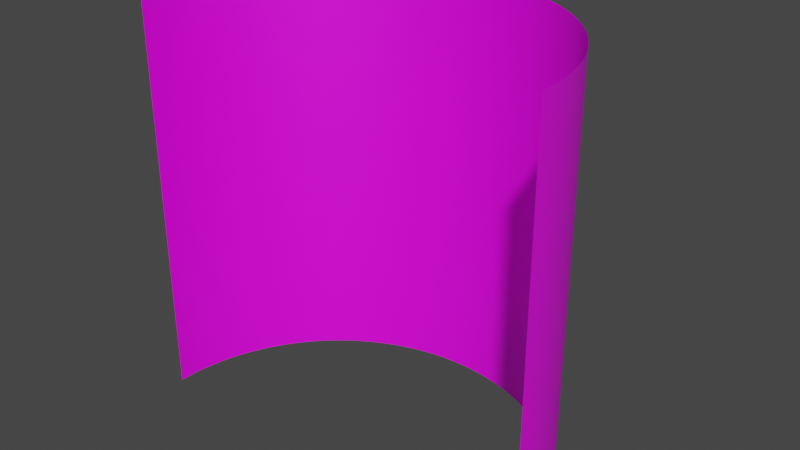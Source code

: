 # Source: background.blend  (saved by Blender 2.82.7; exported with 4.5.12 LTS)
import bpy
from mathutils import Matrix  # noqa: F401  (used for matrix-valued properties, if any)

bpy.ops.wm.read_factory_settings(use_empty=True)
scene = bpy.context.scene
scene.name = 'Scene'

# ---- collections
col_collection = bpy.data.collections.new('Collection'); scene.collection.children.link(col_collection)

# ---- images (referenced by path relative to the original .blend; pixels are not part of the script)
import os
ASSET_DIR = os.environ.get("B2B_ASSET_DIR", "")  # directory of the original .blend (textures are referenced by path, not embedded)
HERE = os.path.dirname(os.path.abspath(__file__))  # packed textures are extracted next to this script under _unpacked/

def load_image(name, relpath, width, height, colorspace="sRGB"):
    """Load a texture the original file referenced (path relative to the .blend, or extracted next to this script)."""
    p = next((c for c in (os.path.join(HERE, relpath), os.path.join(ASSET_DIR, relpath)) if relpath and os.path.exists(c)), "")
    if p:
        img = bpy.data.images.load(p, check_existing=True)
        img.name = name
    else:  # same state as the original file: an image datablock whose file is absent (Cycles renders it pink)
        img = bpy.data.images.new(name, width, height)
        img.source = "FILE"
        img.filepath = "//" + (relpath or name)
    img.colorspace_settings.name = colorspace
    return img
img_spacetexture6_png = load_image('_spaceTexture6.png', '_spaceTexture6.png', 1024, 1024, 'sRGB')

# ---- materials (node trees are filled in below, after node groups)
mat_material_002 = bpy.data.materials.new('Material.002')
mat_material_002.use_transparent_shadow = False

# ---- material node trees
mat_material_002.use_nodes = True; mat_material_002.node_tree.nodes.clear()
_N = mat_material_002.node_tree.nodes; _L = mat_material_002.node_tree.links
n0 = _N.new('ShaderNodeOutputMaterial'); n0.name = 'Material Output'; n0.location = (300, 300)
n1 = _N.new('ShaderNodeBsdfPrincipled'); n1.name = 'Principled BSDF'; n1.location = (10, 300)
n1.distribution = 'GGX'
n1.subsurface_method = 'BURLEY'
n1.inputs[3].default_value = 1.45
n1.inputs[9].default_value = (1.0, 1.0, 0.1)
n1.inputs[27].default_value = (0.0, 0.0, 0.0, 1.0)
n1.inputs[28].default_value = 1.0
n2 = _N.new('ShaderNodeTexImage'); n2.name = 'Image Texture'; n2.location = (-280, 280)
n2.image = img_spacetexture6_png
_L.new(n1.outputs[0], n0.inputs[0])
_L.new(n2.outputs[0], n1.inputs[0])
n0.is_active_output = True

# ---- world
world_world = bpy.data.worlds.new('World'); scene.world = world_world
world_world.use_nodes = True; world_world.node_tree.nodes.clear()
_N = world_world.node_tree.nodes; _L = world_world.node_tree.links
n0 = _N.new('ShaderNodeOutputWorld'); n0.name = 'World Output'; n0.location = (300, 300)
n1 = _N.new('ShaderNodeBackground'); n1.name = 'Background'; n1.location = (10, 300)
n1.inputs[0].default_value = (0.05088, 0.05088, 0.05088, 1.0)
_L.new(n1.outputs[0], n0.inputs[0])
n0.is_active_output = True
world_world.color = (0.05088, 0.05088, 0.05088)
world_world.use_sun_shadow = False
world_world.sun_shadow_jitter_overblur = 0.0

# ---- meshes
me_circle_002 = bpy.data.meshes.new('Circle.002')
me_circle_002.from_pydata([(0.0, 1.0, 0.0), (-0.02454, 0.9997, 0.0), (-0.04907, 0.9988, 0.0), (-0.07356, 0.9973, 0.0), (-0.09802, 0.9952, 0.0), (-0.1224, 0.9925, 0.0), (-0.1467, 0.9892, 0.0), (-0.171, 0.9853, 0.0), (-0.1951, 0.9808, 0.0), (-0.2191, 0.9757, 0.0), (-0.243, 0.97, 0.0), (-0.2667, 0.9638, 0.0), (-0.2903, 0.9569, 0.0), (-0.3137, 0.9495, 0.0), (-0.3369, 0.9415, 0.0), (-0.3599, 0.933, 0.0), (-0.3827, 0.9239, 0.0), (-0.4052, 0.9142, 0.0), (-0.4276, 0.904, 0.0), (-0.4496, 0.8932, 0.0), (-0.4714, 0.8819, 0.0), (-0.4929, 0.8701, 0.0), (-0.5141, 0.8577, 0.0), (-0.535, 0.8449, 0.0), (-0.5556, 0.8315, 0.0), (-0.5758, 0.8176, 0.0), (-0.5957, 0.8032, 0.0), (-0.6152, 0.7883, 0.0), (-0.6344, 0.773, 0.0), (-0.6532, 0.7572, 0.0), (-0.6716, 0.741, 0.0), (-0.6895, 0.7242, 0.0), (-0.7071, 0.7071, 0.0), (-0.7242, 0.6895, 0.0), (-0.741, 0.6716, 0.0), (-0.7572, 0.6532, 0.0), (-0.773, 0.6344, 0.0), (-0.7883, 0.6152, 0.0), (-0.8032, 0.5957, 0.0), (-0.8176, 0.5758, 0.0), (-0.8315, 0.5556, 0.0), (-0.8449, 0.535, 0.0), (-0.8577, 0.5141, 0.0), (-0.8701, 0.4929, 0.0), (-0.8819, 0.4714, 0.0), (-0.8932, 0.4496, 0.0), (-0.904, 0.4276, 0.0), (-0.9142, 0.4052, 0.0), (-0.9239, 0.3827, 0.0), (-0.933, 0.3599, 0.0), (-0.9415, 0.3369, 0.0), (-0.9495, 0.3137, 0.0), (-0.9569, 0.2903, 0.0), (-0.9638, 0.2667, 0.0), (-0.97, 0.243, 0.0), (-0.9757, 0.2191, 0.0), (-0.9808, 0.1951, 0.0), (-0.9853, 0.171, 0.0), (-0.9892, 0.1467, 0.0), (-0.9925, 0.1224, 0.0), (-0.9952, 0.09802, 0.0), (-0.9973, 0.07357, 0.0), (-0.9988, 0.04907, 0.0), (-0.9997, 0.02454, 0.0), (-1.0, 9.1e-07, 0.0), (0.07355, 0.9973, 2.0), (0.09801, 0.9952, 2.0), (0.1224, 0.9925, 2.0), (0.1467, 0.9892, 2.0), (0.171, 0.9853, 2.0), (0.1951, 0.9808, 2.0), (0.2191, 0.9757, 2.0), (0.243, 0.97, 2.0), (0.2667, 0.9638, 2.0), (0.2903, 0.9569, 2.0), (0.3137, 0.9495, 2.0), (0.3369, 0.9415, 2.0), (0.3599, 0.933, 2.0), (0.3827, 0.9239, 2.0), (0.4052, 0.9142, 2.0), (0.4275, 0.904, 2.0), (0.4496, 0.8932, 2.0), (0.4714, 0.8819, 2.0), (0.4929, 0.8701, 2.0), (0.5141, 0.8577, 2.0), (0.535, 0.8449, 2.0), (0.5556, 0.8315, 2.0), (0.5758, 0.8176, 2.0), (0.5957, 0.8032, 2.0), (0.6152, 0.7884, 2.0), (0.6344, 0.773, 2.0), (0.6532, 0.7572, 2.0), (0.6716, 0.741, 2.0), (0.6895, 0.7243, 2.0), (0.7071, 0.7071, 2.0), (0.7242, 0.6895, 2.0), (0.7409, 0.6716, 2.0), (0.7572, 0.6532, 2.0), (0.773, 0.6344, 2.0), (0.7883, 0.6152, 2.0), (0.8032, 0.5957, 2.0), (0.8176, 0.5758, 2.0), (0.8315, 0.5556, 2.0), (0.8448, 0.535, 2.0), (0.8577, 0.5141, 2.0), (0.8701, 0.4929, 2.0), (0.8819, 0.4714, 2.0), (0.8932, 0.4496, 2.0), (0.904, 0.4276, 2.0), (0.9142, 0.4052, 2.0), (0.9239, 0.3827, 2.0), (0.933, 0.3599, 2.0), (0.9415, 0.3369, 2.0), (0.9495, 0.3137, 2.0), (0.9569, 0.2903, 2.0), (0.9638, 0.2667, 2.0), (0.97, 0.243, 2.0), (0.9757, 0.2191, 2.0), (0.9808, 0.1951, 2.0), (0.9853, 0.171, 2.0), (0.9892, 0.1467, 2.0), (0.9925, 0.1224, 2.0), (0.9952, 0.09802, 2.0), (0.9973, 0.07357, 2.0), (0.9988, 0.04907, 2.0), (0.9997, 0.02455, 2.0), (1.0, 5.734e-06, 2.0), (-1.0, 9.1e-07, 2.0), (-0.9997, 0.02454, 2.0), (-0.9988, 0.04907, 2.0), (-0.9973, 0.07357, 2.0), (-0.9952, 0.09802, 2.0), (-0.9925, 0.1224, 2.0), (-0.9892, 0.1467, 2.0), (-0.9853, 0.171, 2.0), (-0.9808, 0.1951, 2.0), (-0.9757, 0.2191, 2.0), (-0.97, 0.243, 2.0), (-0.9638, 0.2667, 2.0), (-0.9569, 0.2903, 2.0), (-0.9495, 0.3137, 2.0), (-0.9415, 0.3369, 2.0), (-0.933, 0.3599, 2.0), (-0.9239, 0.3827, 2.0), (-0.9142, 0.4052, 2.0), (-0.904, 0.4276, 2.0), (-0.8932, 0.4496, 2.0), (-0.8819, 0.4714, 2.0), (-0.8701, 0.4929, 2.0), (-0.8577, 0.5141, 2.0), (-0.8449, 0.535, 2.0), (-0.8315, 0.5556, 2.0), (-0.8176, 0.5758, 2.0), (-0.8032, 0.5957, 2.0), (-0.7883, 0.6152, 2.0), (-0.773, 0.6344, 2.0), (-0.7572, 0.6532, 2.0), (-0.741, 0.6716, 2.0), (-0.7242, 0.6895, 2.0), (-0.7071, 0.7071, 2.0), (-0.6895, 0.7242, 2.0), (-0.6716, 0.741, 2.0), (-0.6532, 0.7572, 2.0), (-0.6344, 0.773, 2.0), (-0.6152, 0.7883, 2.0), (-0.5957, 0.8032, 2.0), (-0.5758, 0.8176, 2.0), (-0.5556, 0.8315, 2.0), (-0.535, 0.8449, 2.0), (-0.5141, 0.8577, 2.0), (-0.4929, 0.8701, 2.0), (-0.4714, 0.8819, 2.0), (-0.4496, 0.8932, 2.0), (-0.4276, 0.904, 2.0), (-0.4052, 0.9142, 2.0), (-0.3827, 0.9239, 2.0), (-0.3599, 0.933, 2.0), (-0.3369, 0.9415, 2.0), (-0.3137, 0.9495, 2.0), (-0.2903, 0.9569, 2.0), (-0.2667, 0.9638, 2.0), (-0.243, 0.97, 2.0), (-0.2191, 0.9757, 2.0), (-0.1951, 0.9808, 2.0), (-0.171, 0.9853, 2.0), (-0.1467, 0.9892, 2.0), (-0.1224, 0.9925, 2.0), (-0.09802, 0.9952, 2.0), (-0.07356, 0.9973, 2.0), (-0.04907, 0.9988, 2.0), (-0.02454, 0.9997, 2.0), (0.0, 1.0, 2.0), (1.0, 5.734e-06, 0.0), (0.9997, 0.02455, 0.0), (0.9988, 0.04907, 0.0), (0.9973, 0.07357, 0.0), (0.9952, 0.09802, 0.0), (0.9925, 0.1224, 0.0), (0.9892, 0.1467, 0.0), (0.9853, 0.171, 0.0), (0.9808, 0.1951, 0.0), (0.9757, 0.2191, 0.0), (0.97, 0.243, 0.0), (0.9638, 0.2667, 0.0), (0.9569, 0.2903, 0.0), (0.9495, 0.3137, 0.0), (0.9415, 0.3369, 0.0), (0.933, 0.3599, 0.0), (0.9239, 0.3827, 0.0), (0.9142, 0.4052, 0.0), (0.904, 0.4276, 0.0), (0.8932, 0.4496, 0.0), (0.8819, 0.4714, 0.0), (0.8701, 0.4929, 0.0), (0.8577, 0.5141, 0.0), (0.8448, 0.535, 0.0), (0.8315, 0.5556, 0.0), (0.8176, 0.5758, 0.0), (0.8032, 0.5957, 0.0), (0.7883, 0.6152, 0.0), (0.773, 0.6344, 0.0), (0.7572, 0.6532, 0.0), (0.7409, 0.6716, 0.0), (0.7242, 0.6895, 0.0), (0.7071, 0.7071, 0.0), (0.6895, 0.7243, 0.0), (0.6716, 0.741, 0.0), (0.6532, 0.7572, 0.0), (0.6344, 0.773, 0.0), (0.6152, 0.7884, 0.0), (0.5957, 0.8032, 0.0), (0.5758, 0.8176, 0.0), (0.5556, 0.8315, 0.0), (0.535, 0.8449, 0.0), (0.5141, 0.8577, 0.0), (0.4929, 0.8701, 0.0), (0.4714, 0.8819, 0.0), (0.4496, 0.8932, 0.0), (0.4275, 0.904, 0.0), (0.4052, 0.9142, 0.0), (0.3827, 0.9239, 0.0), (0.3599, 0.933, 0.0), (0.3369, 0.9415, 0.0), (0.3137, 0.9495, 0.0), (0.2903, 0.9569, 0.0), (0.2667, 0.9638, 0.0), (0.243, 0.97, 0.0), (0.2191, 0.9757, 0.0), (0.1951, 0.9808, 0.0), (0.171, 0.9853, 0.0), (0.1467, 0.9892, 0.0), (0.1224, 0.9925, 0.0), (0.09801, 0.9952, 0.0), (0.07355, 0.9973, 0.0), (0.04906, 0.9988, 0.0), (0.02453, 0.9997, 0.0), (0.04906, 0.9988, 2.0), (0.02453, 0.9997, 2.0)], [], [(4, 3, 188, 187), (210, 209, 109, 108), (56, 55, 136, 135), (5, 4, 187, 186), (211, 210, 108, 107), (57, 56, 135, 134), (6, 5, 186, 185), (212, 211, 107, 106), (58, 57, 134, 133), (7, 6, 185, 184), (213, 212, 106, 105), (59, 58, 133, 132), (8, 7, 184, 183), (214, 213, 105, 104), (60, 59, 132, 131), (9, 8, 183, 182), (215, 214, 104, 103), (61, 60, 131, 130), (10, 9, 182, 181), (216, 215, 103, 102), (62, 61, 130, 129), (11, 10, 181, 180), (217, 216, 102, 101), (63, 62, 129, 128), (12, 11, 180, 179), (218, 217, 101, 100), (64, 63, 128, 127), (13, 12, 179, 178), (219, 218, 100, 99), (14, 13, 178, 177), (220, 219, 99, 98), (15, 14, 177, 176), (221, 220, 98, 97), (16, 15, 176, 175), (222, 221, 97, 96), (17, 16, 175, 174), (223, 222, 96, 95), (18, 17, 174, 173), (224, 223, 95, 94), (19, 18, 173, 172), (225, 224, 94, 93), (20, 19, 172, 171), (226, 225, 93, 92), (21, 20, 171, 170), (227, 226, 92, 91), (22, 21, 170, 169), (228, 227, 91, 90), (23, 22, 169, 168), (229, 228, 90, 89), (24, 23, 168, 167), (230, 229, 89, 88), (25, 24, 167, 166), (231, 230, 88, 87), (26, 25, 166, 165), (232, 231, 87, 86), (27, 26, 165, 164), (233, 232, 86, 85), (28, 27, 164, 163), (234, 233, 85, 84), (29, 28, 163, 162), (235, 234, 84, 83), (30, 29, 162, 161), (236, 235, 83, 82), (31, 30, 161, 160), (237, 236, 82, 81), (32, 31, 160, 159), (238, 237, 81, 80), (33, 32, 159, 158), (239, 238, 80, 79), (34, 33, 158, 157), (240, 239, 79, 78), (35, 34, 157, 156), (241, 240, 78, 77), (36, 35, 156, 155), (242, 241, 77, 76), (37, 36, 155, 154), (243, 242, 76, 75), (38, 37, 154, 153), (244, 243, 75, 74), (193, 192, 126, 125), (39, 38, 153, 152), (245, 244, 74, 73), (194, 193, 125, 124), (40, 39, 152, 151), (246, 245, 73, 72), (195, 194, 124, 123), (41, 40, 151, 150), (247, 246, 72, 71), (196, 195, 123, 122), (42, 41, 150, 149), (248, 247, 71, 70), (197, 196, 122, 121), (43, 42, 149, 148), (249, 248, 70, 69), (198, 197, 121, 120), (44, 43, 148, 147), (250, 249, 69, 68), (199, 198, 120, 119), (45, 44, 147, 146), (251, 250, 68, 67), (200, 199, 119, 118), (46, 45, 146, 145), (252, 251, 67, 66), (201, 200, 118, 117), (47, 46, 145, 144), (253, 252, 66, 65), (202, 201, 117, 116), (48, 47, 144, 143), (254, 253, 65, 256), (203, 202, 116, 115), (49, 48, 143, 142), (255, 254, 256, 257), (204, 203, 115, 114), (50, 49, 142, 141), (0, 255, 257, 191), (205, 204, 114, 113), (51, 50, 141, 140), (206, 205, 113, 112), (52, 51, 140, 139), (1, 0, 191, 190), (207, 206, 112, 111), (53, 52, 139, 138), (2, 1, 190, 189), (208, 207, 111, 110), (54, 53, 138, 137), (3, 2, 189, 188), (209, 208, 110, 109), (55, 54, 137, 136)])
_uv = me_circle_002.uv_layers.new(name='UVMap')
_uv.uv.foreach_set('vector', [1.0, 0.4677, 1.0, 0.4755, -6.402e-05, 0.4778, -6.384e-05, 0.47, 1.0, 0.8573, 1.0, 0.8651, -6.902e-05, 0.8674, -6.89e-05, 0.8597, 1.0, 0.06241, 1.0, 0.07021, -5.889e-05, 0.07252, -5.871e-05, 0.06473, 1.0, 0.4599, 1.0, 0.4677, -6.384e-05, 0.47, -6.378e-05, 0.4622, 1.0, 0.8495, 1.0, 0.8573, -6.89e-05, 0.8597, -6.878e-05, 0.8519, 1.0, 0.05462, 1.0, 0.06241, -5.871e-05, 0.06473, -5.865e-05, 0.05693, 1.0, 0.4521, 1.0, 0.4599, -6.378e-05, 0.4622, -6.366e-05, 0.4544, 1.0, 0.8418, 1.0, 0.8495, -6.878e-05, 0.8519, -6.872e-05, 0.8441, 1.0, 0.04683, 1.0, 0.05462, -5.865e-05, 0.05693, -5.859e-05, 0.04914, 1.0, 0.4443, 1.0, 0.4521, -6.366e-05, 0.4544, -6.36e-05, 0.4466, 1.0, 0.834, 1.0, 0.8418, -6.872e-05, 0.8441, -6.86e-05, 0.8363, 1.0, 0.03903, 1.0, 0.04683, -5.859e-05, 0.04914, -5.847e-05, 0.04135, 1.0, 0.4365, 1.0, 0.4443, -6.36e-05, 0.4466, -6.348e-05, 0.4388, 1.0, 0.8262, 1.0, 0.834, -6.86e-05, 0.8363, -6.855e-05, 0.8285, 1.0, 0.03124, 1.0, 0.03903, -5.847e-05, 0.04135, -5.841e-05, 0.03355, 1.0, 0.4287, 1.0, 0.4365, -6.348e-05, 0.4388, -6.342e-05, 0.431, 1.0, 0.8184, 1.0, 0.8262, -6.855e-05, 0.8285, -6.843e-05, 0.8207, 1.0, 0.02345, 1.0, 0.03124, -5.841e-05, 0.03355, -5.835e-05, 0.02576, 1.0, 0.4209, 1.0, 0.4287, -6.342e-05, 0.431, -6.324e-05, 0.4232, 1.0, 0.8106, 1.0, 0.8184, -6.843e-05, 0.8207, -6.831e-05, 0.8129, 1.0, 0.01565, 1.0, 0.02345, -5.835e-05, 0.02576, -5.817e-05, 0.01797, 1.0, 0.4131, 1.0, 0.4209, -6.324e-05, 0.4232, -6.318e-05, 0.4154, 1.0, 0.8028, 1.0, 0.8106, -6.831e-05, 0.8129, -6.819e-05, 0.8051, 1.0, 0.00786, 1.0, 0.01565, -5.817e-05, 0.01797, -5.811e-05, 0.01017, 1.0, 0.4053, 1.0, 0.4131, -6.318e-05, 0.4154, -6.306e-05, 0.4076, 1.0, 0.795, 1.0, 0.8028, -6.819e-05, 0.8051, -6.813e-05, 0.7973, 1.0, 6.682e-05, 1.0, 0.00786, -5.811e-05, 0.01017, -5.8e-05, 0.002381, 1.0, 0.3975, 1.0, 0.4053, -6.306e-05, 0.4076, -6.3e-05, 0.3998, 1.0, 0.7872, 1.0, 0.795, -6.813e-05, 0.7973, -6.801e-05, 0.7895, 1.0, 0.3897, 1.0, 0.3975, -6.3e-05, 0.3998, -6.288e-05, 0.392, 1.0, 0.7794, 1.0, 0.7872, -6.801e-05, 0.7895, -6.795e-05, 0.7817, 1.0, 0.3819, 1.0, 0.3897, -6.288e-05, 0.392, -6.282e-05, 0.3843, 1.0, 0.7716, 1.0, 0.7794, -6.795e-05, 0.7817, -6.777e-05, 0.7739, 1.0, 0.3741, 1.0, 0.3819, -6.282e-05, 0.3843, -6.264e-05, 0.3765, 1.0, 0.7638, 1.0, 0.7716, -6.777e-05, 0.7739, -6.771e-05, 0.7661, 1.0, 0.3664, 1.0, 0.3741, -6.264e-05, 0.3765, -6.253e-05, 0.3687, 1.0, 0.756, 1.0, 0.7638, -6.771e-05, 0.7661, -6.759e-05, 0.7583, 1.0, 0.3586, 1.0, 0.3664, -6.253e-05, 0.3687, -6.247e-05, 0.3609, 1.0, 0.7482, 1.0, 0.756, -6.759e-05, 0.7583, -6.753e-05, 0.7505, 1.0, 0.3508, 1.0, 0.3586, -6.247e-05, 0.3609, -6.241e-05, 0.3531, 1.0, 0.7404, 1.0, 0.7482, -6.753e-05, 0.7505, -6.741e-05, 0.7428, 1.0, 0.343, 1.0, 0.3508, -6.241e-05, 0.3531, -6.229e-05, 0.3453, 1.0, 0.7326, 1.0, 0.7404, -6.741e-05, 0.7428, -6.735e-05, 0.735, 1.0, 0.3352, 1.0, 0.343, -6.229e-05, 0.3453, -6.217e-05, 0.3375, 1.0, 0.7248, 1.0, 0.7326, -6.735e-05, 0.735, -6.717e-05, 0.7272, 1.0, 0.3274, 1.0, 0.3352, -6.217e-05, 0.3375, -6.205e-05, 0.3297, 1.0, 0.7171, 1.0, 0.7248, -6.717e-05, 0.7272, -6.711e-05, 0.7194, 1.0, 0.3196, 1.0, 0.3274, -6.205e-05, 0.3297, -6.199e-05, 0.3219, 1.0, 0.7093, 1.0, 0.7171, -6.711e-05, 0.7194, -6.7e-05, 0.7116, 1.0, 0.3118, 1.0, 0.3196, -6.199e-05, 0.3219, -6.187e-05, 0.3141, 1.0, 0.7015, 1.0, 0.7093, -6.7e-05, 0.7116, -6.694e-05, 0.7038, 1.0, 0.304, 1.0, 0.3118, -6.187e-05, 0.3141, -6.181e-05, 0.3063, 1.0, 0.6937, 1.0, 0.7015, -6.694e-05, 0.7038, -6.682e-05, 0.696, 1.0, 0.2962, 1.0, 0.304, -6.181e-05, 0.3063, -6.169e-05, 0.2985, 1.0, 0.6859, 1.0, 0.6937, -6.682e-05, 0.696, -6.676e-05, 0.6882, 1.0, 0.2884, 1.0, 0.2962, -6.169e-05, 0.2985, -6.157e-05, 0.2907, 1.0, 0.6781, 1.0, 0.6859, -6.676e-05, 0.6882, -6.658e-05, 0.6804, 1.0, 0.2806, 1.0, 0.2884, -6.157e-05, 0.2907, -6.145e-05, 0.2829, 1.0, 0.6703, 1.0, 0.6781, -6.658e-05, 0.6804, -6.652e-05, 0.6726, 1.0, 0.2728, 1.0, 0.2806, -6.145e-05, 0.2829, -6.139e-05, 0.2751, 1.0, 0.6625, 1.0, 0.6703, -6.652e-05, 0.6726, -6.64e-05, 0.6648, 1.0, 0.265, 1.0, 0.2728, -6.139e-05, 0.2751, -6.127e-05, 0.2674, 1.0, 0.6547, 1.0, 0.6625, -6.64e-05, 0.6648, -6.634e-05, 0.657, 1.0, 0.2572, 1.0, 0.265, -6.127e-05, 0.2674, -6.121e-05, 0.2596, 1.0, 0.6469, 1.0, 0.6547, -6.634e-05, 0.657, -6.622e-05, 0.6492, 1.0, 0.2495, 1.0, 0.2572, -6.121e-05, 0.2596, -6.104e-05, 0.2518, 1.0, 0.6391, 1.0, 0.6469, -6.622e-05, 0.6492, -6.616e-05, 0.6414, 1.0, 0.2417, 1.0, 0.2495, -6.104e-05, 0.2518, -6.098e-05, 0.244, 1.0, 0.6313, 1.0, 0.6391, -6.616e-05, 0.6414, -6.598e-05, 0.6336, 1.0, 0.2339, 1.0, 0.2417, -6.098e-05, 0.244, -6.092e-05, 0.2362, 1.0, 0.6235, 1.0, 0.6313, -6.598e-05, 0.6336, -6.592e-05, 0.6258, 1.0, 0.2261, 1.0, 0.2339, -6.092e-05, 0.2362, -6.08e-05, 0.2284, 1.0, 0.6157, 1.0, 0.6235, -6.592e-05, 0.6258, -6.58e-05, 0.6181, 1.0, 0.2183, 1.0, 0.2261, -6.08e-05, 0.2284, -6.068e-05, 0.2206, 1.0, 0.6079, 1.0, 0.6157, -6.58e-05, 0.6181, -6.568e-05, 0.6103, 1.0, 0.2105, 1.0, 0.2183, -6.068e-05, 0.2206, -6.062e-05, 0.2128, 1.0, 0.6002, 1.0, 0.6079, -6.568e-05, 0.6103, -6.562e-05, 0.6025, 1.0, 0.2027, 1.0, 0.2105, -6.062e-05, 0.2128, -6.056e-05, 0.205, 1.0, 0.5924, 1.0, 0.6002, -6.562e-05, 0.6025, -6.551e-05, 0.5947, 1.0, 0.9898, 1.0, 0.9976, -7.069e-05, 0.9999, -7.057e-05, 0.9921, 1.0, 0.1949, 1.0, 0.2027, -6.056e-05, 0.205, -6.038e-05, 0.1972, 1.0, 0.5846, 1.0, 0.5924, -6.551e-05, 0.5947, -6.539e-05, 0.5869, 1.0, 0.982, 1.0, 0.9898, -7.057e-05, 0.9921, -7.045e-05, 0.9843, 1.0, 0.1871, 1.0, 0.1949, -6.038e-05, 0.1972, -6.026e-05, 0.1894, 1.0, 0.5768, 1.0, 0.5846, -6.539e-05, 0.5869, -6.527e-05, 0.5791, 1.0, 0.9742, 1.0, 0.982, -7.045e-05, 0.9843, -7.039e-05, 0.9766, 1.0, 0.1793, 1.0, 0.1871, -6.026e-05, 0.1894, -6.02e-05, 0.1816, 1.0, 0.569, 1.0, 0.5768, -6.527e-05, 0.5791, -6.521e-05, 0.5713, 1.0, 0.9664, 1.0, 0.9742, -7.039e-05, 0.9766, -7.033e-05, 0.9688, 1.0, 0.1715, 1.0, 0.1793, -6.02e-05, 0.1816, -6.014e-05, 0.1738, 1.0, 0.5612, 1.0, 0.569, -6.521e-05, 0.5713, -6.509e-05, 0.5635, 1.0, 0.9587, 1.0, 0.9664, -7.033e-05, 0.9688, -7.021e-05, 0.961, 1.0, 0.1637, 1.0, 0.1715, -6.014e-05, 0.1738, -6.002e-05, 0.166, 1.0, 0.5534, 1.0, 0.5612, -6.509e-05, 0.5635, -6.497e-05, 0.5557, 1.0, 0.9509, 1.0, 0.9587, -7.021e-05, 0.961, -7.01e-05, 0.9532, 1.0, 0.1559, 1.0, 0.1637, -6.002e-05, 0.166, -5.99e-05, 0.1582, 1.0, 0.5456, 1.0, 0.5534, -6.497e-05, 0.5557, -6.491e-05, 0.5479, 1.0, 0.9431, 1.0, 0.9509, -7.01e-05, 0.9532, -6.998e-05, 0.9454, 1.0, 0.1481, 1.0, 0.1559, -5.99e-05, 0.1582, -5.978e-05, 0.1505, 1.0, 0.5378, 1.0, 0.5456, -6.491e-05, 0.5479, -6.479e-05, 0.5401, 1.0, 0.9353, 1.0, 0.9431, -6.998e-05, 0.9454, -6.992e-05, 0.9376, 1.0, 0.1403, 1.0, 0.1481, -5.978e-05, 0.1505, -5.972e-05, 0.1427, 1.0, 0.53, 1.0, 0.5378, -6.479e-05, 0.5401, -6.467e-05, 0.5323, 1.0, 0.9275, 1.0, 0.9353, -6.992e-05, 0.9376, -6.98e-05, 0.9298, 1.0, 0.1326, 1.0, 0.1403, -5.972e-05, 0.1427, -5.96e-05, 0.1349, 1.0, 0.5222, 1.0, 0.53, -6.467e-05, 0.5323, -6.461e-05, 0.5245, 1.0, 0.9197, 1.0, 0.9275, -6.98e-05, 0.9298, -6.968e-05, 0.922, 1.0, 0.1248, 1.0, 0.1326, -5.96e-05, 0.1349, -5.955e-05, 0.1271, 1.0, 0.5144, 1.0, 0.5222, -6.461e-05, 0.5245, -6.449e-05, 0.5167, 1.0, 0.9119, 1.0, 0.9197, -6.968e-05, 0.922, -6.962e-05, 0.9142, 1.0, 0.117, 1.0, 0.1248, -5.955e-05, 0.1271, -5.949e-05, 0.1193, 1.0, 0.5066, 1.0, 0.5144, -6.449e-05, 0.5167, -6.437e-05, 0.5089, 1.0, 0.9041, 1.0, 0.9119, -6.962e-05, 0.9142, -6.956e-05, 0.9064, 1.0, 0.1092, 1.0, 0.117, -5.949e-05, 0.1193, -5.931e-05, 0.1115, 1.0, 0.4988, 1.0, 0.5066, -6.437e-05, 0.5089, -6.425e-05, 0.5012, 1.0, 0.8963, 1.0, 0.9041, -6.956e-05, 0.9064, -6.938e-05, 0.8986, 1.0, 0.1014, 1.0, 0.1092, -5.931e-05, 0.1115, -5.925e-05, 0.1037, 1.0, 0.8885, 1.0, 0.8963, -6.938e-05, 0.8986, -6.932e-05, 0.8908, 1.0, 0.09359, 1.0, 0.1014, -5.925e-05, 0.1037, -5.913e-05, 0.0959, 1.0, 0.491, 1.0, 0.4988, -6.425e-05, 0.5012, -6.419e-05, 0.4934, 1.0, 0.8807, 1.0, 0.8885, -6.932e-05, 0.8908, -6.92e-05, 0.883, 1.0, 0.08579, 1.0, 0.09359, -5.913e-05, 0.0959, -5.907e-05, 0.08811, 1.0, 0.4833, 1.0, 0.491, -6.419e-05, 0.4934, -6.407e-05, 0.4856, 1.0, 0.8729, 1.0, 0.8807, -6.92e-05, 0.883, -6.914e-05, 0.8752, 1.0, 0.078, 1.0, 0.08579, -5.907e-05, 0.08811, -5.895e-05, 0.08031, 1.0, 0.4755, 1.0, 0.4833, -6.407e-05, 0.4856, -6.402e-05, 0.4778, 1.0, 0.8651, 1.0, 0.8729, -6.914e-05, 0.8752, -6.902e-05, 0.8674, 1.0, 0.07021, 1.0, 0.078, -5.895e-05, 0.08031, -5.889e-05, 0.07252])
me_circle_002.materials.append(mat_material_002)
me_circle_002.use_remesh_fix_poles = True
me_circle_002.use_remesh_preserve_attributes = False
me_circle_002.use_mirror_vertex_groups = False
me_circle_002.update()

# ---- objects
ob_circle = bpy.data.objects.new('Circle', me_circle_002)

# ---- transforms, parenting, visibility, modifiers, constraints
ob_circle.location = (0.0, 0.0, 0.0)
ob_circle.lineart.crease_threshold = 0.0

# ---- collection membership
col_collection.objects.link(ob_circle)

# ---- scene / render settings (as saved in the file)
scene.frame_start = 1; scene.frame_end = 250; scene.frame_set(1)
scene.render.engine = 'BLENDER_EEVEE_NEXT'
scene.cycles.use_denoising = False
scene.cycles.samples = 128
scene.cycles.sampling_pattern = 'TABULATED_SOBOL'
scene.cycles.use_adaptive_sampling = False
scene.cycles.use_light_tree = False
scene.view_settings.view_transform = 'Filmic'
bpy.context.view_layer.update()

# ---- added for rendering (the .blend has no active camera and no usable light): camera, sun
cam_auto = bpy.data.cameras.new('AutoCamera')
cam_auto.lens = 50.0
cam_auto.sensor_width = 36.0
cam_auto.clip_end = 1000.0
ob_auto_camera = bpy.data.objects.new('AutoCamera', cam_auto)
scene.collection.objects.link(ob_auto_camera)
ob_auto_camera.location = (2.77567, -2.83081, 3.22054)
ob_auto_camera.rotation_euler = (1.09748, -7.21219e-08, 0.694738)
scene.camera = ob_auto_camera
light_auto_sun = bpy.data.lights.new('AutoSun', 'SUN')
light_auto_sun.energy = 3.0
light_auto_sun.angle = 0.0523599
ob_auto_sun = bpy.data.objects.new('AutoSun', light_auto_sun)
scene.collection.objects.link(ob_auto_sun)
ob_auto_sun.rotation_euler = (0.872665, 0.174533, 0.523599)
bpy.context.view_layer.update()
